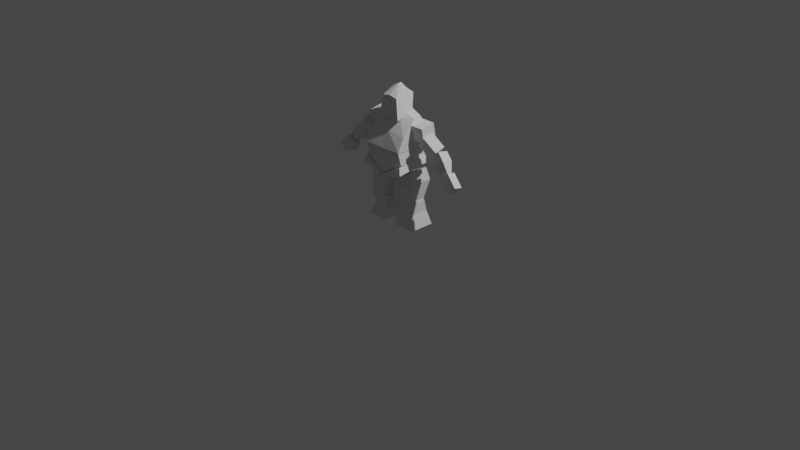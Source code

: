 # Source: troll.blend  (saved by Blender 2.92.15; exported with 4.5.12 LTS)
import bpy
from mathutils import Matrix  # noqa: F401  (used for matrix-valued properties, if any)

bpy.ops.wm.read_factory_settings(use_empty=True)
scene = bpy.context.scene
scene.name = 'Scene'

# ---- collections
col_collection = bpy.data.collections.new('Collection'); scene.collection.children.link(col_collection)
col_refs = bpy.data.collections.new('refs'); scene.collection.children.link(col_refs)
col_refs.hide_render = True
col_body = bpy.data.collections.new('body'); scene.collection.children.link(col_body)
col_arm = bpy.data.collections.new('arm'); scene.collection.children.link(col_arm)

# ---- world
world_world = bpy.data.worlds.new('World'); scene.world = world_world
world_world.use_nodes = True; world_world.node_tree.nodes.clear()
_N = world_world.node_tree.nodes; _L = world_world.node_tree.links
n0 = _N.new('ShaderNodeOutputWorld'); n0.name = 'World Output'; n0.location = (300, 300)
n1 = _N.new('ShaderNodeBackground'); n1.name = 'Background'; n1.location = (10, 300)
n1.inputs[0].default_value = (0.05088, 0.05088, 0.05088, 1.0)
_L.new(n1.outputs[0], n0.inputs[0])
n0.is_active_output = True
world_world.color = (0.05088, 0.05088, 0.05088)
world_world.use_sun_shadow = False
world_world.sun_shadow_jitter_overblur = 0.0

# ---- cameras
cam_camera = bpy.data.cameras.new('Camera')
cam_camera.clip_end = 100.0
cam_camera.ortho_scale = 7.314

# ---- lights
light_light = bpy.data.lights.new('Light', 'POINT')
light_light.transmission_factor = 0.0
light_light.energy = 1000.0
light_light.shadow_soft_size = 0.1
light_light.shadow_maximum_resolution = 0.006
light_light.use_absolute_resolution = True

# ---- meshes
me_cube_006 = bpy.data.meshes.new('Cube.006')
me_cube_006.from_pydata([(1.044, -0.8466, -0.1921), (0.9937, -0.9912, 0.7695), (1.044, 0.5964, -0.1459), (0.9937, 0.7193, 0.7695), (0.0, 0.8026, -0.9849), (0.0, 0.8158, 1.204), (0.0, -1.0, -1.055), (0.0, -0.8114, 1.204)], [], [(4, 5, 3, 2), (2, 3, 1, 0), (4, 2, 0, 6), (0, 1, 7, 6), (3, 5, 7, 1)])
_uv = me_cube_006.uv_layers.new(name='UVMap')
_uv.uv.foreach_set('vector', [0.375, 0.375, 0.625, 0.375, 0.625, 0.5, 0.375, 0.5, 0.375, 0.5, 0.625, 0.5, 0.625, 0.75, 0.375, 0.7006, 0.25, 0.5, 0.375, 0.5, 0.375, 0.7006, 0.25, 0.75, 0.375, 0.7006, 0.625, 0.75, 0.625, 0.875, 0.375, 0.875, 0.625, 0.5, 0.75, 0.5, 0.75, 0.75, 0.625, 0.75])
me_cube_006.use_remesh_fix_poles = True
me_cube_006.use_remesh_preserve_attributes = False
me_cube_006.use_mirror_vertex_groups = False
me_cube_006.update()
me_cube_007 = bpy.data.meshes.new('Cube.007')
me_cube_007.from_pydata([(1.019, -1.0, -1.009), (1.013, -0.06566, 0.9416), (1.019, 0.6315, -1.272), (1.013, 0.3376, 1.057), (0.0, 0.6315, -1.318), (0.0, 0.3376, 1.693), (0.0, -1.0, -1.055), (0.0, -0.06566, 1.578), (1.016, 0.8662, -0.06262), (1.016, -0.6907, -0.1202), (0.0, -0.6907, 0.1748), (0.0, 0.8662, 0.2324)], [], [(11, 5, 3, 8), (8, 3, 1, 9), (4, 2, 0, 6), (9, 1, 7, 10), (3, 5, 7, 1), (0, 9, 10, 6), (2, 8, 9, 0), (4, 11, 8, 2)])
_uv = me_cube_007.uv_layers.new(name='UVMap')
_uv.uv.foreach_set('vector', [0.5, 0.375, 0.625, 0.375, 0.625, 0.5, 0.5, 0.5, 0.5, 0.5, 0.625, 0.5, 0.625, 0.75, 0.5, 0.75, 0.25, 0.5, 0.375, 0.5, 0.375, 0.75, 0.25, 0.75, 0.5, 0.75, 0.625, 0.75, 0.625, 0.875, 0.5, 0.875, 0.625, 0.5, 0.75, 0.5, 0.75, 0.75, 0.625, 0.75, 0.375, 0.75, 0.5, 0.75, 0.5, 0.875, 0.375, 0.875, 0.375, 0.5, 0.5, 0.5, 0.5, 0.75, 0.375, 0.75, 0.375, 0.375, 0.5, 0.375, 0.5, 0.5, 0.375, 0.5])
me_cube_007.use_remesh_fix_poles = True
me_cube_007.use_remesh_preserve_attributes = False
me_cube_007.use_mirror_vertex_groups = False
me_cube_007.update()
me_cube_008 = bpy.data.meshes.new('Cube.008')
me_cube_008.from_pydata([(1.411, -1.488, -2.916), (0.8008, -0.06566, 1.606), (1.411, 0.6315, -2.199), (0.8008, 0.3376, 1.722), (0.0, 0.6315, -2.075), (0.0, 0.3376, 2.28), (0.0, -1.488, -2.792), (0.0, -0.06566, 2.165), (1.016, 1.141, 0.761), (1.016, -1.316, 0.4808), (0.0, -1.316, 0.7758), (0.0, 1.141, 1.056)], [], [(11, 5, 3, 8), (8, 3, 1, 9), (4, 2, 0, 6), (9, 1, 7, 10), (3, 5, 7, 1), (0, 9, 10, 6), (2, 8, 9, 0), (4, 11, 8, 2)])
_uv = me_cube_008.uv_layers.new(name='UVMap')
_uv.uv.foreach_set('vector', [0.5, 0.375, 0.625, 0.375, 0.625, 0.5, 0.5, 0.5, 0.5, 0.5, 0.625, 0.5, 0.625, 0.75, 0.5, 0.75, 0.25, 0.5, 0.375, 0.5, 0.375, 0.75, 0.25, 0.75, 0.5, 0.75, 0.625, 0.75, 0.625, 0.875, 0.5, 0.875, 0.625, 0.5, 0.75, 0.5, 0.75, 0.75, 0.625, 0.75, 0.375, 0.75, 0.5, 0.75, 0.5, 0.875, 0.375, 0.875, 0.375, 0.5, 0.5, 0.5, 0.5, 0.75, 0.375, 0.75, 0.375, 0.375, 0.5, 0.375, 0.5, 0.5, 0.375, 0.5])
me_cube_008.use_remesh_fix_poles = True
me_cube_008.use_remesh_preserve_attributes = False
me_cube_008.use_mirror_vertex_groups = False
me_cube_008.update()
me_cube_010 = bpy.data.meshes.new('Cube.010')
me_cube_010.from_pydata([(1.213, -1.089, 0.4916), (1.088, -0.9912, 1.0), (1.213, 0.5175, 0.7991), (1.088, 0.6403, 1.246), (0.0, 0.6184, -0.401), (0.0, 0.6315, 0.151), (0.0, -0.7473, -0.2947), (0.0, -1.054, 0.151)], [], [(4, 5, 3, 2), (2, 3, 1, 0), (4, 2, 0, 6), (0, 1, 7, 6), (3, 5, 7, 1)])
_uv = me_cube_010.uv_layers.new(name='UVMap')
_uv.uv.foreach_set('vector', [0.375, 0.375, 0.625, 0.375, 0.625, 0.5, 0.375, 0.5, 0.375, 0.5, 0.625, 0.5, 0.625, 0.75, 0.375, 0.7006, 0.25, 0.5, 0.375, 0.5, 0.375, 0.7006, 0.25, 0.75, 0.375, 0.7006, 0.625, 0.75, 0.625, 0.875, 0.375, 0.875, 0.625, 0.5, 0.75, 0.5, 0.75, 0.75, 0.625, 0.75])
me_cube_010.use_remesh_fix_poles = True
me_cube_010.use_remesh_preserve_attributes = False
me_cube_010.use_mirror_vertex_groups = False
me_cube_010.update()
me_cube_001 = bpy.data.meshes.new('Cube.001')
me_cube_001.from_pydata([(-1.0, -1.0, -1.0), (-1.0, -1.0, 1.0), (-1.0, 1.0, -1.0), (-1.0, 1.0, 1.0), (1.0, -1.0, -1.0), (1.0, -1.0, 1.0), (1.0, 1.0, -1.0), (1.0, 1.0, 1.0)], [], [(0, 1, 3, 2), (2, 3, 7, 6), (6, 7, 5, 4), (4, 5, 1, 0), (2, 6, 4, 0), (7, 3, 1, 5)])
_uv = me_cube_001.uv_layers.new(name='UVMap')
_uv.uv.foreach_set('vector', [0.375, 0.0, 0.625, 0.0, 0.625, 0.25, 0.375, 0.25, 0.375, 0.25, 0.625, 0.25, 0.625, 0.5, 0.375, 0.5, 0.375, 0.5, 0.625, 0.5, 0.625, 0.75, 0.375, 0.75, 0.375, 0.75, 0.625, 0.75, 0.625, 1.0, 0.375, 1.0, 0.125, 0.5, 0.375, 0.5, 0.375, 0.75, 0.125, 0.75, 0.625, 0.5, 0.875, 0.5, 0.875, 0.75, 0.625, 0.75])
me_cube_001.use_remesh_fix_poles = True
me_cube_001.use_remesh_preserve_attributes = False
me_cube_001.use_mirror_vertex_groups = False
me_cube_001.update()
me_cube_002 = bpy.data.meshes.new('Cube.002')
me_cube_002.from_pydata([(-1.0, -1.0, -1.0), (-1.0, -1.0, 1.0), (-1.0, 1.0, -1.0), (-1.0, 1.0, 1.0), (1.0, -1.0, -1.0), (1.0, -1.0, 1.0), (1.0, 1.0, -1.0), (1.0, 1.0, 1.0)], [], [(0, 1, 3, 2), (2, 3, 7, 6), (6, 7, 5, 4), (4, 5, 1, 0), (2, 6, 4, 0), (7, 3, 1, 5)])
_uv = me_cube_002.uv_layers.new(name='UVMap')
_uv.uv.foreach_set('vector', [0.375, 0.0, 0.625, 0.0, 0.625, 0.25, 0.375, 0.25, 0.375, 0.25, 0.625, 0.25, 0.625, 0.5, 0.375, 0.5, 0.375, 0.5, 0.625, 0.5, 0.625, 0.75, 0.375, 0.75, 0.375, 0.75, 0.625, 0.75, 0.625, 1.0, 0.375, 1.0, 0.125, 0.5, 0.375, 0.5, 0.375, 0.75, 0.125, 0.75, 0.625, 0.5, 0.875, 0.5, 0.875, 0.75, 0.625, 0.75])
me_cube_002.use_remesh_fix_poles = True
me_cube_002.use_remesh_preserve_attributes = False
me_cube_002.use_mirror_vertex_groups = False
me_cube_002.update()
me_cube_004 = bpy.data.meshes.new('Cube.004')
me_cube_004.from_pydata([(-1.0, -1.0, -1.0), (-1.0, -1.0, 1.0), (-1.0, 1.0, -1.0), (-1.0, 1.0, 1.0), (1.0, -0.4712, -0.4712), (1.0, -0.4712, 0.4712), (1.0, 0.4712, -0.4712), (1.0, 0.4712, 0.4712), (0.0, 1.0, -1.0), (0.0, 1.0, 1.0), (0.0, -1.0, -1.0), (0.0, -1.0, 1.0)], [], [(0, 1, 3, 2), (8, 9, 7, 6), (6, 7, 5, 4), (10, 11, 1, 0), (8, 6, 4, 10), (9, 3, 1, 11), (7, 9, 11, 5), (2, 8, 10, 0), (4, 5, 11, 10), (2, 3, 9, 8)])
_uv = me_cube_004.uv_layers.new(name='UVMap')
_uv.uv.foreach_set('vector', [0.375, 0.0, 0.625, 0.0, 0.625, 0.25, 0.375, 0.25, 0.375, 0.375, 0.625, 0.375, 0.625, 0.5, 0.375, 0.5, 0.375, 0.5, 0.625, 0.5, 0.625, 0.75, 0.375, 0.75, 0.375, 0.875, 0.625, 0.875, 0.625, 1.0, 0.375, 1.0, 0.25, 0.5, 0.375, 0.5, 0.375, 0.75, 0.25, 0.75, 0.75, 0.5, 0.875, 0.5, 0.875, 0.75, 0.75, 0.75, 0.625, 0.5, 0.75, 0.5, 0.75, 0.75, 0.625, 0.75, 0.125, 0.5, 0.25, 0.5, 0.25, 0.75, 0.125, 0.75, 0.375, 0.75, 0.625, 0.75, 0.625, 0.875, 0.375, 0.875, 0.375, 0.25, 0.625, 0.25, 0.625, 0.375, 0.375, 0.375])
me_cube_004.use_remesh_fix_poles = True
me_cube_004.use_remesh_preserve_attributes = False
me_cube_004.use_mirror_vertex_groups = False
me_cube_004.update()
me_cube_005 = bpy.data.meshes.new('Cube.005')
me_cube_005.from_pydata([(-1.0, -1.0, -1.0), (-1.0, -1.0, 1.0), (-1.0, 1.0, -1.0), (-1.0, 1.0, 1.0), (1.0, -1.0, -1.0), (1.0, -1.0, 1.0), (1.0, 1.0, -1.0), (1.0, 1.0, 1.0), (0.006713, 1.0, -1.605), (0.0, 1.0, 1.0), (0.006713, -1.0, -1.605), (0.0, -1.0, 1.0)], [], [(0, 1, 3, 2), (8, 9, 7, 6), (6, 7, 5, 4), (10, 11, 1, 0), (8, 6, 4, 10), (9, 3, 1, 11), (7, 9, 11, 5), (2, 8, 10, 0), (4, 5, 11, 10), (2, 3, 9, 8)])
_uv = me_cube_005.uv_layers.new(name='UVMap')
_uv.uv.foreach_set('vector', [0.375, 0.0, 0.625, 0.0, 0.625, 0.25, 0.375, 0.25, 0.375, 0.375, 0.625, 0.375, 0.625, 0.5, 0.375, 0.5, 0.375, 0.5, 0.625, 0.5, 0.625, 0.75, 0.375, 0.75, 0.375, 0.875, 0.625, 0.875, 0.625, 1.0, 0.375, 1.0, 0.25, 0.5, 0.375, 0.5, 0.375, 0.75, 0.25, 0.75, 0.75, 0.5, 0.875, 0.5, 0.875, 0.75, 0.75, 0.75, 0.625, 0.5, 0.75, 0.5, 0.75, 0.75, 0.625, 0.75, 0.125, 0.5, 0.25, 0.5, 0.25, 0.75, 0.125, 0.75, 0.375, 0.75, 0.625, 0.75, 0.625, 0.875, 0.375, 0.875, 0.375, 0.25, 0.625, 0.25, 0.625, 0.375, 0.375, 0.375])
me_cube_005.use_remesh_fix_poles = True
me_cube_005.use_remesh_preserve_attributes = False
me_cube_005.use_mirror_vertex_groups = False
me_cube_005.update()
me_cube_009 = bpy.data.meshes.new('Cube.009')
me_cube_009.from_pydata([(-0.9855, -2.134, -1.93), (-1.741, -1.625, 0.8401), (-0.9855, 0.6365, -2.018), (-1.741, 1.378, 0.8982), (1.015, -2.134, -1.93), (1.145, -1.625, 2.41), (1.015, 0.6365, -2.018), (1.145, 1.0, 2.439), (-1.276, -2.134, -0.3489), (-1.276, 0.9709, -0.2762), (1.494, 1.378, 0.7923), (1.494, -1.625, 0.7342)], [], [(8, 1, 3, 9), (9, 3, 7, 10), (10, 7, 5, 11), (11, 5, 1, 8), (2, 6, 4, 0), (7, 3, 1, 5), (4, 11, 8, 0), (6, 10, 11, 4), (2, 9, 10, 6), (0, 8, 9, 2)])
_uv = me_cube_009.uv_layers.new(name='UVMap')
_uv.uv.foreach_set('vector', [0.5, 0.0, 0.625, 0.0, 0.625, 0.25, 0.5, 0.25, 0.5, 0.25, 0.625, 0.25, 0.625, 0.5, 0.5, 0.5, 0.5, 0.5, 0.625, 0.5, 0.625, 0.75, 0.5, 0.75, 0.5, 0.75, 0.625, 0.75, 0.625, 1.0, 0.5, 1.0, 0.125, 0.5, 0.375, 0.5, 0.375, 0.75, 0.125, 0.75, 0.625, 0.5, 0.875, 0.5, 0.875, 0.75, 0.625, 0.75, 0.375, 0.75, 0.5, 0.75, 0.5, 1.0, 0.375, 1.0, 0.375, 0.5, 0.5, 0.5, 0.5, 0.75, 0.375, 0.75, 0.375, 0.25, 0.5, 0.25, 0.5, 0.5, 0.375, 0.5, 0.375, 0.0, 0.5, 0.0, 0.5, 0.25, 0.375, 0.25])
me_cube_009.use_remesh_fix_poles = True
me_cube_009.use_remesh_preserve_attributes = False
me_cube_009.use_mirror_vertex_groups = False
me_cube_009.update()
me_cube_011 = bpy.data.meshes.new('Cube.011')
me_cube_011.from_pydata([(-0.9855, -1.669, -1.044), (-0.9418, -1.247, 2.163), (-0.9855, 1.756, -1.015), (-0.9418, 1.378, 2.163), (1.771, -1.669, -1.029), (1.145, -1.829, 2.367), (1.771, 1.756, -1.0), (1.145, 1.0, 2.439), (-1.276, -1.669, 0.1308), (-1.276, 1.698, -0.01454), (1.189, 1.378, 0.7923), (1.189, -1.247, 0.7923)], [], [(8, 1, 3, 9), (9, 3, 7, 10), (10, 7, 5, 11), (11, 5, 1, 8), (2, 6, 4, 0), (7, 3, 1, 5), (4, 11, 8, 0), (6, 10, 11, 4), (2, 9, 10, 6), (0, 8, 9, 2)])
_uv = me_cube_011.uv_layers.new(name='UVMap')
_uv.uv.foreach_set('vector', [0.5, 0.0, 0.625, 0.0, 0.625, 0.25, 0.5, 0.25, 0.5, 0.25, 0.625, 0.25, 0.625, 0.5, 0.5, 0.5, 0.5, 0.5, 0.625, 0.5, 0.625, 0.75, 0.5, 0.75, 0.5, 0.75, 0.625, 0.75, 0.625, 1.0, 0.5, 1.0, 0.125, 0.5, 0.375, 0.5, 0.375, 0.75, 0.125, 0.75, 0.625, 0.5, 0.875, 0.5, 0.875, 0.75, 0.625, 0.75, 0.375, 0.75, 0.5, 0.75, 0.5, 1.0, 0.375, 1.0, 0.375, 0.5, 0.5, 0.5, 0.5, 0.75, 0.375, 0.75, 0.375, 0.25, 0.5, 0.25, 0.5, 0.5, 0.375, 0.5, 0.375, 0.0, 0.5, 0.0, 0.5, 0.25, 0.375, 0.25])
me_cube_011.use_remesh_fix_poles = True
me_cube_011.use_remesh_preserve_attributes = False
me_cube_011.use_mirror_vertex_groups = False
me_cube_011.update()

# ---- objects
ob_light = bpy.data.objects.new('Light', light_light)
ob_camera = bpy.data.objects.new('Camera', cam_camera)
ob_ref_front_view = bpy.data.objects.new('ref Front view', None)
ob_ref_side_view_no_arm = bpy.data.objects.new('ref Side view no arm', None)
ob_ref_side_view_with_arm = bpy.data.objects.new('ref Side view with arm', None)
ob_cube_004 = bpy.data.objects.new('Cube.004', me_cube_006)
ob_cube_005 = bpy.data.objects.new('Cube.005', me_cube_007)
ob_cube_006 = bpy.data.objects.new('Cube.006', me_cube_008)
ob_cube_008 = bpy.data.objects.new('Cube.008', me_cube_010)
ob_cube = bpy.data.objects.new('Cube', me_cube_001)
ob_cube_001 = bpy.data.objects.new('Cube.001', me_cube_002)
ob_cube_002 = bpy.data.objects.new('Cube.002', me_cube_004)
ob_cube_003 = bpy.data.objects.new('Cube.003', me_cube_005)
ob_cube_007 = bpy.data.objects.new('Cube.007', me_cube_009)
ob_cube_009 = bpy.data.objects.new('Cube.009', me_cube_011)

# ---- transforms, parenting, visibility, modifiers, constraints
ob_light.location = (4.076, 1.005, 5.904)
ob_light.rotation_euler = (0.6503, 0.05522, 1.866)
ob_light.lock_rotations_4d = False
ob_light.empty_display_type = 'ARROWS'
ob_light.color = (0.0, 0.0, 0.0, 0.0)
ob_light.lineart.crease_threshold = 0.0
ob_camera.location = (7.359, -6.926, 4.958)
ob_camera.rotation_euler = (1.109, 0.0, 0.8149)
ob_camera.lock_rotations_4d = False
ob_camera.empty_display_type = 'ARROWS'
ob_camera.color = (0.0, 0.0, 0.0, 0.0)
ob_camera.display_type = 'WIRE'
ob_camera.lineart.crease_threshold = 0.0
ob_ref_front_view.location = (1.609, 1.0, 1.724)
ob_ref_front_view.rotation_euler = (1.571, -0.0, 0.0)
ob_ref_front_view.empty_display_type = 'IMAGE'
ob_ref_front_view.empty_display_size = 5.0
ob_ref_front_view.use_empty_image_alpha = True
ob_ref_front_view.empty_image_side = 'FRONT'
ob_ref_front_view.color = (1.0, 1.0, 1.0, 0.8423)
ob_ref_front_view.hide_render = True
ob_ref_front_view.lineart.crease_threshold = 0.0
ob_ref_side_view_no_arm.location = (-1.382, -1.592, 1.724)
ob_ref_side_view_no_arm.rotation_euler = (1.571, -0.0, 1.571)
ob_ref_side_view_no_arm.empty_display_type = 'IMAGE'
ob_ref_side_view_no_arm.empty_display_size = 5.0
ob_ref_side_view_no_arm.use_empty_image_alpha = True
ob_ref_side_view_no_arm.empty_image_side = 'FRONT'
ob_ref_side_view_no_arm.color = (1.0, 1.0, 1.0, 0.8115)
ob_ref_side_view_no_arm.hide_render = True
ob_ref_side_view_no_arm.lineart.crease_threshold = 0.0
ob_ref_side_view_with_arm.location = (-1.382, -0.02048, 1.724)
ob_ref_side_view_with_arm.rotation_euler = (1.571, -0.0, 1.571)
ob_ref_side_view_with_arm.empty_display_type = 'IMAGE'
ob_ref_side_view_with_arm.empty_display_size = 5.0
ob_ref_side_view_with_arm.use_empty_image_alpha = True
ob_ref_side_view_with_arm.empty_image_side = 'FRONT'
ob_ref_side_view_with_arm.color = (1.0, 1.0, 1.0, 0.8423)
ob_ref_side_view_with_arm.hide_render = True
ob_ref_side_view_with_arm.lineart.crease_threshold = 0.0
ob_cube_004.location = (-0.005242, 4.103e-08, 0.7343)
ob_cube_004.scale = (0.2196, 0.2196, 0.1505)
ob_cube_004.lineart.crease_threshold = 0.0
_m = ob_cube_004.modifiers.new('Mirror', 'MIRROR')
_m.use_clip = True
ob_cube_005.location = (-0.005242, 4.103e-08, 0.9965)
ob_cube_005.scale = (0.2196, 0.2196, 0.1505)
ob_cube_005.lineart.crease_threshold = 0.0
_m = ob_cube_005.modifiers.new('Mirror', 'MIRROR')
_m.use_clip = True
ob_cube_006.location = (-0.005242, 4.103e-08, 1.304)
ob_cube_006.scale = (0.09096, 0.09096, 0.06232)
ob_cube_006.lineart.crease_threshold = 0.0
_m = ob_cube_006.modifiers.new('Mirror', 'MIRROR')
_m.use_clip = True
ob_cube_008.location = (-0.005242, 4.103e-08, 0.547)
ob_cube_008.scale = (0.2196, 0.2196, 0.1505)
ob_cube_008.lineart.crease_threshold = 0.0
_m = ob_cube_008.modifiers.new('Mirror', 'MIRROR')
_m.use_clip = True
ob_cube.location = (0.2839, 0.04528, 1.02)
ob_cube.rotation_euler = (0.1861, 4.109e-17, 3.835e-18)
ob_cube.scale = (0.07951, 0.07951, 0.07951)
ob_cube.lineart.crease_threshold = 0.0
_m = ob_cube.modifiers.new('Mirror', 'MIRROR')
_m.mirror_object = ob_cube_004
ob_cube_001.location = (0.425, 0.02216, 0.9134)
ob_cube_001.rotation_euler = (0.3529, 0.7246, 0.2395)
ob_cube_001.scale = (0.0881, 0.06042, 0.0729)
ob_cube_001.lineart.crease_threshold = 0.0
_m = ob_cube_001.modifiers.new('Mirror', 'MIRROR')
_m.mirror_object = ob_cube_004
ob_cube_002.location = (0.5773, 0.02312, 0.7659)
ob_cube_002.rotation_euler = (-0.2762, 0.737, -0.1882)
ob_cube_002.scale = (0.107, 0.06042, 0.0729)
ob_cube_002.lineart.crease_threshold = 0.0
_m = ob_cube_002.modifiers.new('Mirror', 'MIRROR')
_m.mirror_object = ob_cube_004
ob_cube_003.location = (0.7151, -8.392e-08, 0.6246)
ob_cube_003.rotation_euler = (-0.2757, 0.7371, -0.1879)
ob_cube_003.scale = (0.08245, 0.04656, 0.05617)
ob_cube_003.lineart.crease_threshold = 0.0
_m = ob_cube_003.modifiers.new('Mirror', 'MIRROR')
_m.mirror_object = ob_cube_004
ob_cube_007.location = (0.1604, 0.04528, 0.4207)
ob_cube_007.scale = (0.07951, 0.07951, 0.07951)
ob_cube_007.lineart.crease_threshold = 0.0
_m = ob_cube_007.modifiers.new('Mirror', 'MIRROR')
_m.mirror_object = ob_cube_004
ob_cube_009.location = (0.1604, 0.02331, 0.07969)
ob_cube_009.scale = (0.07951, 0.07951, 0.07951)
ob_cube_009.lineart.crease_threshold = 0.0
_m = ob_cube_009.modifiers.new('Mirror', 'MIRROR')
_m.mirror_object = ob_cube_004

# ---- collection membership
col_collection.objects.link(ob_light)
col_collection.objects.link(ob_camera)
col_refs.objects.link(ob_ref_front_view)
col_refs.objects.link(ob_ref_side_view_no_arm)
col_refs.objects.link(ob_ref_side_view_with_arm)
col_body.objects.link(ob_cube_004)
col_body.objects.link(ob_cube_005)
col_body.objects.link(ob_cube_006)
col_body.objects.link(ob_cube_008)
col_arm.objects.link(ob_cube)
col_arm.objects.link(ob_cube_001)
col_arm.objects.link(ob_cube_002)
col_arm.objects.link(ob_cube_003)
col_arm.objects.link(ob_cube_007)
col_arm.objects.link(ob_cube_009)

# ---- scene / render settings (as saved in the file)
scene.camera = ob_camera
scene.frame_start = 1; scene.frame_end = 250; scene.frame_set(1)
scene.render.engine = 'BLENDER_EEVEE_NEXT'
scene.cycles.use_denoising = False
scene.cycles.samples = 128
scene.cycles.sampling_pattern = 'TABULATED_SOBOL'
scene.cycles.use_adaptive_sampling = False
scene.cycles.use_light_tree = False
scene.view_settings.view_transform = 'Filmic'
bpy.context.view_layer.update()
